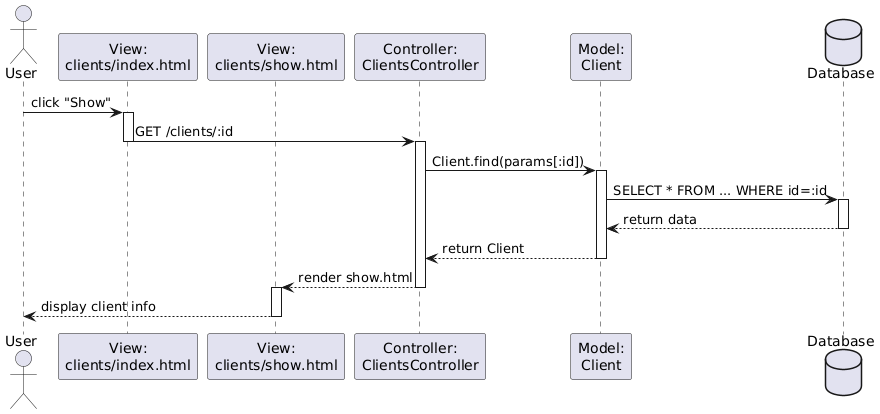

The diagram above was rendered by PlantUML. Its source (embedded in the PNG):
@startuml
actor "User" as user
participant "View:\nclients/index.html" as index
participant "View:\nclients/show.html" as show
participant "Controller:\nClientsController" as contr
participant "Model:\nClient" as model
database "Database" as db

user -> index: click "Show"
activate index

index -> contr: GET /clients/:id
deactivate index
activate contr

contr -> model: Client.find(params[:id])
activate model

model -> db: SELECT * FROM ... WHERE id=:id
activate db
db --> model: return data
deactivate db

model --> contr: return Client
deactivate model

contr --> show: render show.html
deactivate contr

activate show
show --> user: display client info
deactivate show
@enduml